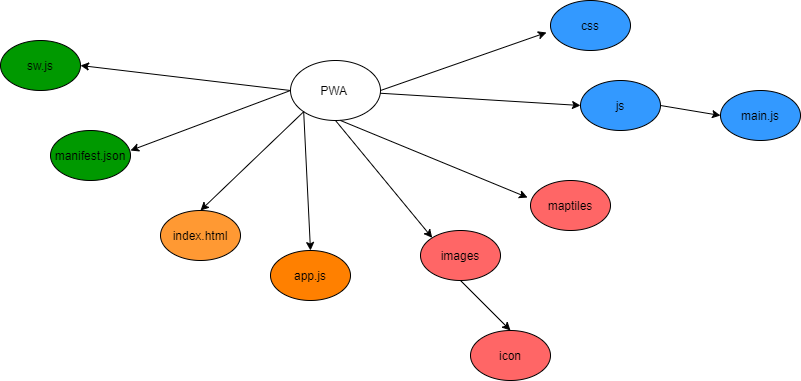

The diagram above was exported from draw.io. Its source (the exported page's mxGraphModel, read from the mxfile embedded in the PNG):
<mxGraphModel dx="1662" dy="762" grid="1" gridSize="10" guides="1" tooltips="1" connect="1" arrows="1" fold="1" page="1" pageScale="1" pageWidth="1169" pageHeight="1654" math="0" shadow="0">
  <root>
    <mxCell id="0" />
    <mxCell id="1" parent="0" />
    <mxCell id="qRbs5UcCL9thNeobDlZ8-1" value="PWA&amp;nbsp;" style="ellipse;whiteSpace=wrap;html=1;" vertex="1" parent="1">
      <mxGeometry x="450" y="160" width="90" height="60" as="geometry" />
    </mxCell>
    <mxCell id="qRbs5UcCL9thNeobDlZ8-2" value="sw.js" style="ellipse;whiteSpace=wrap;html=1;fillColor=#009900;" vertex="1" parent="1">
      <mxGeometry x="160" y="140" width="80" height="50" as="geometry" />
    </mxCell>
    <mxCell id="qRbs5UcCL9thNeobDlZ8-3" value="manifest.json" style="ellipse;whiteSpace=wrap;html=1;fillColor=#009900;" vertex="1" parent="1">
      <mxGeometry x="210" y="230" width="80" height="50" as="geometry" />
    </mxCell>
    <mxCell id="qRbs5UcCL9thNeobDlZ8-4" value="index.html" style="ellipse;whiteSpace=wrap;html=1;fillColor=#FF9933;" vertex="1" parent="1">
      <mxGeometry x="320" y="310" width="80" height="50" as="geometry" />
    </mxCell>
    <mxCell id="qRbs5UcCL9thNeobDlZ8-5" value="app.js" style="ellipse;whiteSpace=wrap;html=1;fillColor=#FF8000;" vertex="1" parent="1">
      <mxGeometry x="430" y="350" width="80" height="50" as="geometry" />
    </mxCell>
    <mxCell id="qRbs5UcCL9thNeobDlZ8-6" value="images" style="ellipse;whiteSpace=wrap;html=1;fillColor=#FF6666;" vertex="1" parent="1">
      <mxGeometry x="580" y="330" width="80" height="50" as="geometry" />
    </mxCell>
    <mxCell id="qRbs5UcCL9thNeobDlZ8-7" value="icon" style="ellipse;whiteSpace=wrap;html=1;fillColor=#FF6666;" vertex="1" parent="1">
      <mxGeometry x="630" y="430" width="80" height="50" as="geometry" />
    </mxCell>
    <mxCell id="qRbs5UcCL9thNeobDlZ8-8" value="maptiles" style="ellipse;whiteSpace=wrap;html=1;fillColor=#FF6666;" vertex="1" parent="1">
      <mxGeometry x="690" y="280" width="80" height="50" as="geometry" />
    </mxCell>
    <mxCell id="qRbs5UcCL9thNeobDlZ8-9" value="js" style="ellipse;whiteSpace=wrap;html=1;fillColor=#3399FF;" vertex="1" parent="1">
      <mxGeometry x="740" y="180" width="80" height="50" as="geometry" />
    </mxCell>
    <mxCell id="qRbs5UcCL9thNeobDlZ8-10" value="main.js" style="ellipse;whiteSpace=wrap;html=1;fillColor=#3399FF;" vertex="1" parent="1">
      <mxGeometry x="880" y="190" width="80" height="50" as="geometry" />
    </mxCell>
    <mxCell id="qRbs5UcCL9thNeobDlZ8-11" value="css" style="ellipse;whiteSpace=wrap;html=1;fillColor=#3399FF;" vertex="1" parent="1">
      <mxGeometry x="710" y="100" width="80" height="50" as="geometry" />
    </mxCell>
    <mxCell id="qRbs5UcCL9thNeobDlZ8-13" value="" style="endArrow=classic;html=1;exitX=0;exitY=0.5;exitDx=0;exitDy=0;entryX=1;entryY=0.5;entryDx=0;entryDy=0;" edge="1" parent="1" source="qRbs5UcCL9thNeobDlZ8-1" target="qRbs5UcCL9thNeobDlZ8-2">
      <mxGeometry width="50" height="50" relative="1" as="geometry">
        <mxPoint x="560" y="320" as="sourcePoint" />
        <mxPoint x="610" y="270" as="targetPoint" />
      </mxGeometry>
    </mxCell>
    <mxCell id="qRbs5UcCL9thNeobDlZ8-15" value="" style="endArrow=classic;html=1;entryX=1;entryY=0.5;entryDx=0;entryDy=0;exitX=0;exitY=0.5;exitDx=0;exitDy=0;" edge="1" parent="1" source="qRbs5UcCL9thNeobDlZ8-1">
      <mxGeometry width="50" height="50" relative="1" as="geometry">
        <mxPoint x="490" y="265" as="sourcePoint" />
        <mxPoint x="290" y="250" as="targetPoint" />
      </mxGeometry>
    </mxCell>
    <mxCell id="qRbs5UcCL9thNeobDlZ8-16" value="" style="endArrow=classic;html=1;exitX=0;exitY=1;exitDx=0;exitDy=0;entryX=0.5;entryY=0;entryDx=0;entryDy=0;" edge="1" parent="1" source="qRbs5UcCL9thNeobDlZ8-1" target="qRbs5UcCL9thNeobDlZ8-4">
      <mxGeometry width="50" height="50" relative="1" as="geometry">
        <mxPoint x="560" y="320" as="sourcePoint" />
        <mxPoint x="610" y="270" as="targetPoint" />
      </mxGeometry>
    </mxCell>
    <mxCell id="qRbs5UcCL9thNeobDlZ8-17" value="" style="endArrow=classic;html=1;entryX=0.5;entryY=0;entryDx=0;entryDy=0;exitX=0;exitY=1;exitDx=0;exitDy=0;" edge="1" parent="1" source="qRbs5UcCL9thNeobDlZ8-1">
      <mxGeometry width="50" height="50" relative="1" as="geometry">
        <mxPoint x="570" y="260" as="sourcePoint" />
        <mxPoint x="470" y="350" as="targetPoint" />
      </mxGeometry>
    </mxCell>
    <mxCell id="qRbs5UcCL9thNeobDlZ8-18" value="" style="endArrow=classic;html=1;exitX=0.5;exitY=1;exitDx=0;exitDy=0;entryX=0;entryY=0;entryDx=0;entryDy=0;" edge="1" parent="1" source="qRbs5UcCL9thNeobDlZ8-1" target="qRbs5UcCL9thNeobDlZ8-6">
      <mxGeometry width="50" height="50" relative="1" as="geometry">
        <mxPoint x="560" y="320" as="sourcePoint" />
        <mxPoint x="610" y="270" as="targetPoint" />
      </mxGeometry>
    </mxCell>
    <mxCell id="qRbs5UcCL9thNeobDlZ8-19" value="" style="endArrow=classic;html=1;exitX=0.5;exitY=1;exitDx=0;exitDy=0;entryX=0.5;entryY=0;entryDx=0;entryDy=0;" edge="1" parent="1" source="qRbs5UcCL9thNeobDlZ8-6" target="qRbs5UcCL9thNeobDlZ8-7">
      <mxGeometry width="50" height="50" relative="1" as="geometry">
        <mxPoint x="560" y="320" as="sourcePoint" />
        <mxPoint x="610" y="270" as="targetPoint" />
      </mxGeometry>
    </mxCell>
    <mxCell id="qRbs5UcCL9thNeobDlZ8-20" value="" style="endArrow=classic;html=1;entryX=-0.037;entryY=0.34;entryDx=0;entryDy=0;entryPerimeter=0;" edge="1" parent="1" target="qRbs5UcCL9thNeobDlZ8-8">
      <mxGeometry width="50" height="50" relative="1" as="geometry">
        <mxPoint x="500" y="220" as="sourcePoint" />
        <mxPoint x="620" y="210" as="targetPoint" />
      </mxGeometry>
    </mxCell>
    <mxCell id="qRbs5UcCL9thNeobDlZ8-22" value="" style="endArrow=classic;html=1;entryX=0;entryY=0.5;entryDx=0;entryDy=0;" edge="1" parent="1" source="qRbs5UcCL9thNeobDlZ8-1" target="qRbs5UcCL9thNeobDlZ8-9">
      <mxGeometry width="50" height="50" relative="1" as="geometry">
        <mxPoint x="540" y="240" as="sourcePoint" />
        <mxPoint x="610.7106781186548" y="190" as="targetPoint" />
      </mxGeometry>
    </mxCell>
    <mxCell id="qRbs5UcCL9thNeobDlZ8-23" value="" style="endArrow=classic;html=1;exitX=1;exitY=0.5;exitDx=0;exitDy=0;entryX=-0.05;entryY=0.64;entryDx=0;entryDy=0;entryPerimeter=0;" edge="1" parent="1" source="qRbs5UcCL9thNeobDlZ8-1" target="qRbs5UcCL9thNeobDlZ8-11">
      <mxGeometry width="50" height="50" relative="1" as="geometry">
        <mxPoint x="550" y="210" as="sourcePoint" />
        <mxPoint x="600" y="160" as="targetPoint" />
      </mxGeometry>
    </mxCell>
    <mxCell id="qRbs5UcCL9thNeobDlZ8-24" value="" style="endArrow=classic;html=1;exitX=1;exitY=0.5;exitDx=0;exitDy=0;entryX=0;entryY=0.5;entryDx=0;entryDy=0;" edge="1" parent="1" source="qRbs5UcCL9thNeobDlZ8-9" target="qRbs5UcCL9thNeobDlZ8-10">
      <mxGeometry width="50" height="50" relative="1" as="geometry">
        <mxPoint x="820" y="230" as="sourcePoint" />
        <mxPoint x="870" y="180" as="targetPoint" />
      </mxGeometry>
    </mxCell>
  </root>
</mxGraphModel>